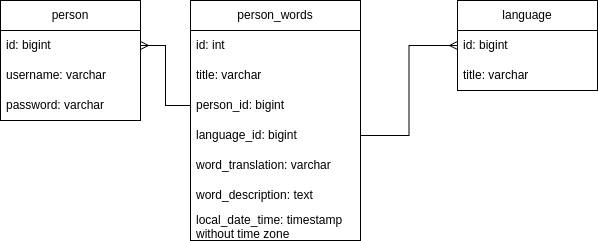

The diagram above was exported from draw.io. Its source (the exported page's mxGraphModel, read from the mxfile embedded in the PNG):
<mxGraphModel dx="683" dy="374" grid="1" gridSize="10" guides="1" tooltips="1" connect="1" arrows="1" fold="1" page="1" pageScale="1" pageWidth="827" pageHeight="1169" math="0" shadow="0">
  <root>
    <mxCell id="0" />
    <mxCell id="1" parent="0" />
    <mxCell id="hdne_X1vRtrhRkiID6Pl-1" value="person" style="swimlane;fontStyle=0;childLayout=stackLayout;horizontal=1;startSize=30;horizontalStack=0;resizeParent=1;resizeParentMax=0;resizeLast=0;collapsible=1;marginBottom=0;whiteSpace=wrap;html=1;fillStyle=solid;" parent="1" vertex="1">
      <mxGeometry x="310" y="470" width="140" height="120" as="geometry" />
    </mxCell>
    <mxCell id="hdne_X1vRtrhRkiID6Pl-2" value="id: bigint" style="text;strokeColor=none;fillColor=none;align=left;verticalAlign=middle;spacingLeft=4;spacingRight=4;overflow=hidden;points=[[0,0.5],[1,0.5]];portConstraint=eastwest;rotatable=0;whiteSpace=wrap;html=1;" parent="hdne_X1vRtrhRkiID6Pl-1" vertex="1">
      <mxGeometry y="30" width="140" height="30" as="geometry" />
    </mxCell>
    <mxCell id="hdne_X1vRtrhRkiID6Pl-3" value="username: varchar" style="text;strokeColor=none;fillColor=none;align=left;verticalAlign=middle;spacingLeft=4;spacingRight=4;overflow=hidden;points=[[0,0.5],[1,0.5]];portConstraint=eastwest;rotatable=0;whiteSpace=wrap;html=1;" parent="hdne_X1vRtrhRkiID6Pl-1" vertex="1">
      <mxGeometry y="60" width="140" height="30" as="geometry" />
    </mxCell>
    <mxCell id="hdne_X1vRtrhRkiID6Pl-4" value="password: varchar" style="text;strokeColor=none;fillColor=none;align=left;verticalAlign=middle;spacingLeft=4;spacingRight=4;overflow=hidden;points=[[0,0.5],[1,0.5]];portConstraint=eastwest;rotatable=0;whiteSpace=wrap;html=1;" parent="hdne_X1vRtrhRkiID6Pl-1" vertex="1">
      <mxGeometry y="90" width="140" height="30" as="geometry" />
    </mxCell>
    <mxCell id="hdne_X1vRtrhRkiID6Pl-5" value="person_words" style="swimlane;fontStyle=0;childLayout=stackLayout;horizontal=1;startSize=30;horizontalStack=0;resizeParent=1;resizeParentMax=0;resizeLast=0;collapsible=1;marginBottom=0;whiteSpace=wrap;html=1;" parent="1" vertex="1">
      <mxGeometry x="500" y="470" width="170" height="240" as="geometry" />
    </mxCell>
    <mxCell id="hdne_X1vRtrhRkiID6Pl-6" value="id: int" style="text;strokeColor=none;fillColor=none;align=left;verticalAlign=middle;spacingLeft=4;spacingRight=4;overflow=hidden;points=[[0,0.5],[1,0.5]];portConstraint=eastwest;rotatable=0;whiteSpace=wrap;html=1;" parent="hdne_X1vRtrhRkiID6Pl-5" vertex="1">
      <mxGeometry y="30" width="170" height="30" as="geometry" />
    </mxCell>
    <mxCell id="hdne_X1vRtrhRkiID6Pl-7" value="title: varchar" style="text;strokeColor=none;fillColor=none;align=left;verticalAlign=middle;spacingLeft=4;spacingRight=4;overflow=hidden;points=[[0,0.5],[1,0.5]];portConstraint=eastwest;rotatable=0;whiteSpace=wrap;html=1;" parent="hdne_X1vRtrhRkiID6Pl-5" vertex="1">
      <mxGeometry y="60" width="170" height="30" as="geometry" />
    </mxCell>
    <mxCell id="hdne_X1vRtrhRkiID6Pl-10" value="person_id: bigint" style="text;strokeColor=none;fillColor=none;align=left;verticalAlign=middle;spacingLeft=4;spacingRight=4;overflow=hidden;points=[[0,0.5],[1,0.5]];portConstraint=eastwest;rotatable=0;whiteSpace=wrap;html=1;" parent="hdne_X1vRtrhRkiID6Pl-5" vertex="1">
      <mxGeometry y="90" width="170" height="30" as="geometry" />
    </mxCell>
    <mxCell id="hdne_X1vRtrhRkiID6Pl-8" value="language_id: bigint&amp;nbsp;" style="text;strokeColor=none;fillColor=none;align=left;verticalAlign=middle;spacingLeft=4;spacingRight=4;overflow=hidden;points=[[0,0.5],[1,0.5]];portConstraint=eastwest;rotatable=0;whiteSpace=wrap;html=1;" parent="hdne_X1vRtrhRkiID6Pl-5" vertex="1">
      <mxGeometry y="120" width="170" height="30" as="geometry" />
    </mxCell>
    <mxCell id="LQ6UZjZtVfBsKQVymmzA-1" value="word_translation: varchar" style="text;strokeColor=none;fillColor=none;align=left;verticalAlign=middle;spacingLeft=4;spacingRight=4;overflow=hidden;points=[[0,0.5],[1,0.5]];portConstraint=eastwest;rotatable=0;whiteSpace=wrap;html=1;" vertex="1" parent="hdne_X1vRtrhRkiID6Pl-5">
      <mxGeometry y="150" width="170" height="30" as="geometry" />
    </mxCell>
    <mxCell id="LQ6UZjZtVfBsKQVymmzA-2" value="word_description: text" style="text;strokeColor=none;fillColor=none;align=left;verticalAlign=middle;spacingLeft=4;spacingRight=4;overflow=hidden;points=[[0,0.5],[1,0.5]];portConstraint=eastwest;rotatable=0;whiteSpace=wrap;html=1;" vertex="1" parent="hdne_X1vRtrhRkiID6Pl-5">
      <mxGeometry y="180" width="170" height="30" as="geometry" />
    </mxCell>
    <mxCell id="LQ6UZjZtVfBsKQVymmzA-3" value="local_date_time: timestamp without time zone" style="text;strokeColor=none;fillColor=none;align=left;verticalAlign=middle;spacingLeft=4;spacingRight=4;overflow=hidden;points=[[0,0.5],[1,0.5]];portConstraint=eastwest;rotatable=0;whiteSpace=wrap;html=1;" vertex="1" parent="hdne_X1vRtrhRkiID6Pl-5">
      <mxGeometry y="210" width="170" height="30" as="geometry" />
    </mxCell>
    <mxCell id="hdne_X1vRtrhRkiID6Pl-11" style="edgeStyle=orthogonalEdgeStyle;rounded=0;orthogonalLoop=1;jettySize=auto;html=1;exitX=0;exitY=0.5;exitDx=0;exitDy=0;entryX=1;entryY=0.5;entryDx=0;entryDy=0;endArrow=ERmany;endFill=0;" parent="1" source="hdne_X1vRtrhRkiID6Pl-10" target="hdne_X1vRtrhRkiID6Pl-2" edge="1">
      <mxGeometry relative="1" as="geometry" />
    </mxCell>
    <mxCell id="A3HW4ae4UrxDAt9dJLkx-1" value="language" style="swimlane;fontStyle=0;childLayout=stackLayout;horizontal=1;startSize=30;horizontalStack=0;resizeParent=1;resizeParentMax=0;resizeLast=0;collapsible=1;marginBottom=0;whiteSpace=wrap;html=1;" parent="1" vertex="1">
      <mxGeometry x="767" y="470" width="140" height="90" as="geometry" />
    </mxCell>
    <mxCell id="A3HW4ae4UrxDAt9dJLkx-2" value="id: bigint&lt;span style=&quot;white-space: pre;&quot;&gt;&#09;&lt;/span&gt;" style="text;strokeColor=none;fillColor=none;align=left;verticalAlign=middle;spacingLeft=4;spacingRight=4;overflow=hidden;points=[[0,0.5],[1,0.5]];portConstraint=eastwest;rotatable=0;whiteSpace=wrap;html=1;" parent="A3HW4ae4UrxDAt9dJLkx-1" vertex="1">
      <mxGeometry y="30" width="140" height="30" as="geometry" />
    </mxCell>
    <mxCell id="A3HW4ae4UrxDAt9dJLkx-3" value="title: varchar" style="text;strokeColor=none;fillColor=none;align=left;verticalAlign=middle;spacingLeft=4;spacingRight=4;overflow=hidden;points=[[0,0.5],[1,0.5]];portConstraint=eastwest;rotatable=0;whiteSpace=wrap;html=1;" parent="A3HW4ae4UrxDAt9dJLkx-1" vertex="1">
      <mxGeometry y="60" width="140" height="30" as="geometry" />
    </mxCell>
    <mxCell id="A3HW4ae4UrxDAt9dJLkx-5" style="edgeStyle=orthogonalEdgeStyle;rounded=0;orthogonalLoop=1;jettySize=auto;html=1;entryX=0;entryY=0.5;entryDx=0;entryDy=0;endArrow=ERmany;endFill=0;" parent="1" source="hdne_X1vRtrhRkiID6Pl-8" target="A3HW4ae4UrxDAt9dJLkx-2" edge="1">
      <mxGeometry relative="1" as="geometry" />
    </mxCell>
  </root>
</mxGraphModel>